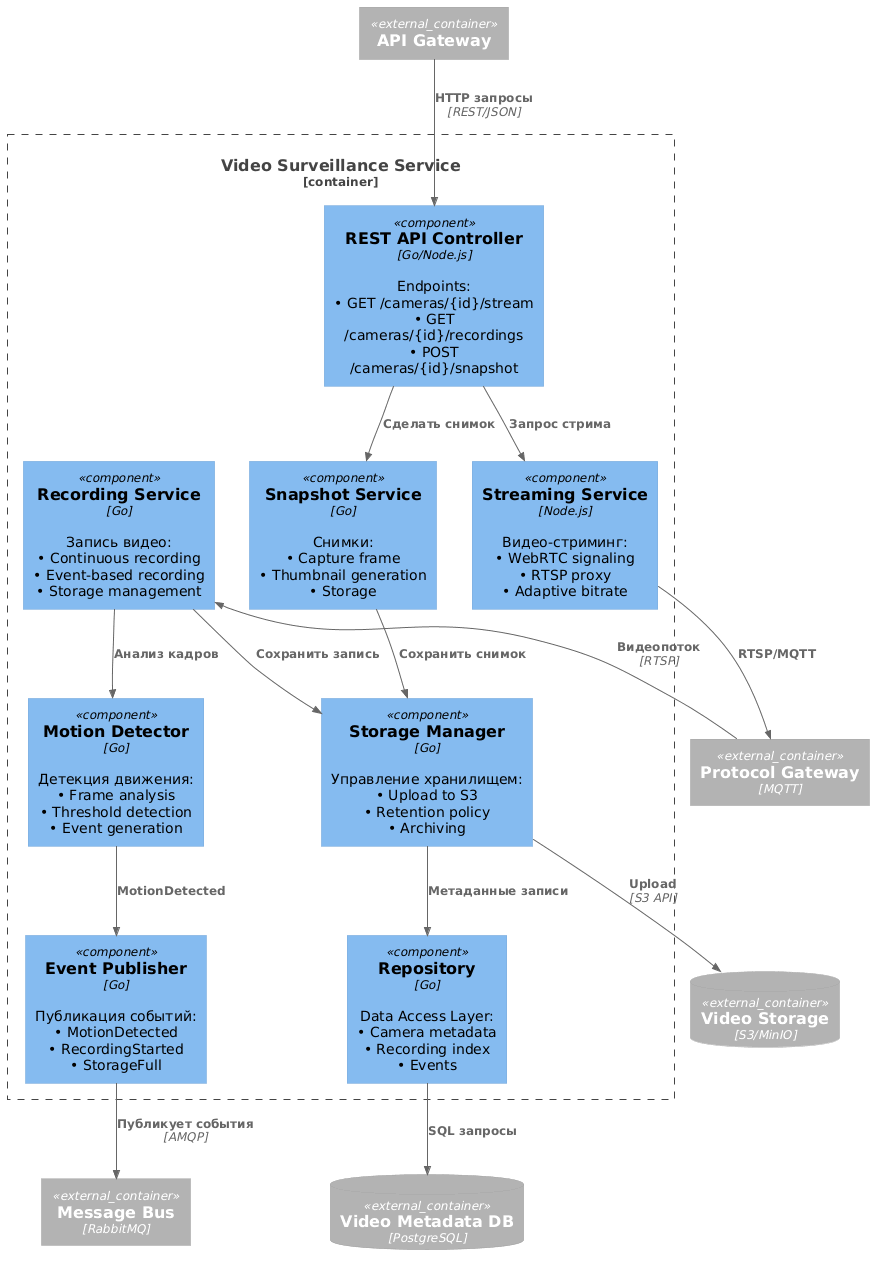

The diagram above was rendered by PlantUML. Its source (embedded in the PNG):
@startuml
!includeurl https://raw.githubusercontent.com/plantuml-stdlib/C4-PlantUML/master/C4_Component.puml

Container_Ext(apiGateway, "API Gateway")
Container_Ext(protocolGateway, "Protocol Gateway", "MQTT", "")
Container_Ext(messageBus, "Message Bus", "RabbitMQ", "")
ContainerDb_Ext(videoMetaDb, "Video Metadata DB", "PostgreSQL", "")
ContainerDb_Ext(videoStorage, "Video Storage", "S3/MinIO", "")

Container_Boundary(video, "Video Surveillance Service") {
    
    Component(restApi, "REST API Controller", "Go/Node.js", "Endpoints:\n• GET /cameras/{id}/stream\n• GET /cameras/{id}/recordings\n• POST /cameras/{id}/snapshot")
    
    Component(streamingService, "Streaming Service", "Node.js", "Видео-стриминг:\n• WebRTC signaling\n• RTSP proxy\n• Adaptive bitrate")
    
    Component(recordingService, "Recording Service", "Go", "Запись видео:\n• Continuous recording\n• Event-based recording\n• Storage management")
    
    Component(motionDetector, "Motion Detector", "Go", "Детекция движения:\n• Frame analysis\n• Threshold detection\n• Event generation")
    
    Component(snapshotService, "Snapshot Service", "Go", "Снимки:\n• Capture frame\n• Thumbnail generation\n• Storage")
    
    Component(storageManager, "Storage Manager", "Go", "Управление хранилищем:\n• Upload to S3\n• Retention policy\n• Archiving")
    
    Component(eventPublisher, "Event Publisher", "Go", "Публикация событий:\n• MotionDetected\n• RecordingStarted\n• StorageFull")
    
    Component(repository, "Repository", "Go", "Data Access Layer:\n• Camera metadata\n• Recording index\n• Events")
}

' Streaming
Rel(apiGateway, restApi, "HTTP запросы", "REST/JSON")
Rel(restApi, streamingService, "Запрос стрима")
Rel(streamingService, protocolGateway, "RTSP/MQTT", "")

' Recording
Rel(protocolGateway, recordingService, "Видеопоток", "RTSP")
Rel(recordingService, motionDetector, "Анализ кадров")
Rel(motionDetector, eventPublisher, "MotionDetected")
Rel(recordingService, storageManager, "Сохранить запись")
Rel(storageManager, videoStorage, "Upload", "S3 API")
Rel(storageManager, repository, "Метаданные записи")

' Snapshot
Rel(restApi, snapshotService, "Сделать снимок")
Rel(snapshotService, storageManager, "Сохранить снимок")

' Repository to DB
Rel(repository, videoMetaDb, "SQL запросы")

' Events
Rel(eventPublisher, messageBus, "Публикует события", "AMQP")
@enduml